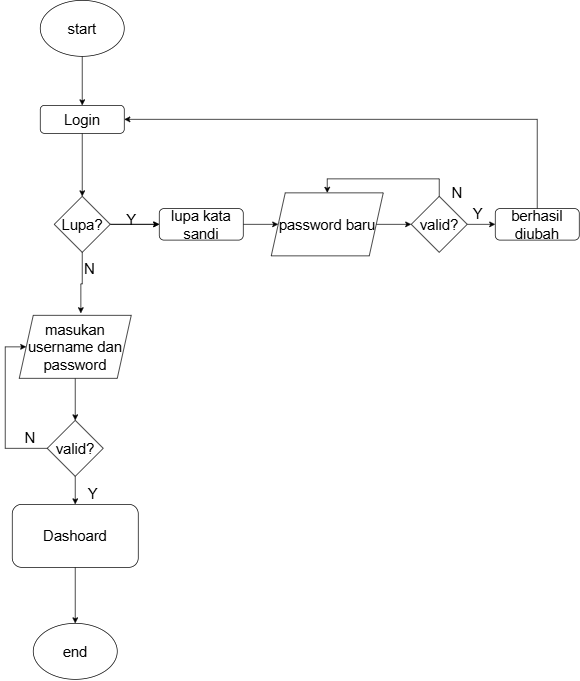

The diagram above was exported from draw.io. Its source (the exported page's mxGraphModel, read from the mxfile embedded in the PNG):
<mxGraphModel dx="2037" dy="1110" grid="1" gridSize="10" guides="1" tooltips="1" connect="1" arrows="1" fold="1" page="1" pageScale="1" pageWidth="827" pageHeight="1169" math="0" shadow="0">
  <root>
    <mxCell id="WIyWlLk6GJQsqaUBKTNV-0" />
    <mxCell id="WIyWlLk6GJQsqaUBKTNV-1" parent="WIyWlLk6GJQsqaUBKTNV-0" />
    <mxCell id="qJtjz9AXoBJbrsil0csp-1" style="edgeStyle=orthogonalEdgeStyle;rounded=0;orthogonalLoop=1;jettySize=auto;html=1;entryX=0.5;entryY=0;entryDx=0;entryDy=0;fontSize=21;" parent="WIyWlLk6GJQsqaUBKTNV-1" source="WIyWlLk6GJQsqaUBKTNV-3" target="qJtjz9AXoBJbrsil0csp-0" edge="1">
      <mxGeometry relative="1" as="geometry" />
    </mxCell>
    <mxCell id="WIyWlLk6GJQsqaUBKTNV-3" value="Login" style="rounded=1;whiteSpace=wrap;html=1;fontSize=21;glass=0;strokeWidth=1;shadow=0;" parent="WIyWlLk6GJQsqaUBKTNV-1" vertex="1">
      <mxGeometry x="210" y="210" width="120" height="40" as="geometry" />
    </mxCell>
    <mxCell id="eUv3vNXTpveO49aVWpRH-1" style="edgeStyle=orthogonalEdgeStyle;rounded=0;orthogonalLoop=1;jettySize=auto;html=1;entryX=0.5;entryY=0;entryDx=0;entryDy=0;fontSize=21;" parent="WIyWlLk6GJQsqaUBKTNV-1" source="eUv3vNXTpveO49aVWpRH-0" target="WIyWlLk6GJQsqaUBKTNV-3" edge="1">
      <mxGeometry relative="1" as="geometry" />
    </mxCell>
    <mxCell id="eUv3vNXTpveO49aVWpRH-0" value="start" style="ellipse;whiteSpace=wrap;html=1;fontSize=21;" parent="WIyWlLk6GJQsqaUBKTNV-1" vertex="1">
      <mxGeometry x="210" y="60" width="120" height="80" as="geometry" />
    </mxCell>
    <mxCell id="vZ5BjnYsF-nrnk2ngWHo-7" style="edgeStyle=orthogonalEdgeStyle;rounded=0;orthogonalLoop=1;jettySize=auto;html=1;entryX=0.5;entryY=0;entryDx=0;entryDy=0;fontSize=21;" parent="WIyWlLk6GJQsqaUBKTNV-1" source="eUv3vNXTpveO49aVWpRH-2" target="qJtjz9AXoBJbrsil0csp-8" edge="1">
      <mxGeometry relative="1" as="geometry" />
    </mxCell>
    <mxCell id="eUv3vNXTpveO49aVWpRH-2" value="masukan username dan password" style="shape=parallelogram;perimeter=parallelogramPerimeter;whiteSpace=wrap;html=1;fixedSize=1;fontSize=21;" parent="WIyWlLk6GJQsqaUBKTNV-1" vertex="1">
      <mxGeometry x="180" y="510" width="160" height="90" as="geometry" />
    </mxCell>
    <mxCell id="KmQDEtaNd5sZXQ8ugpzd-1" style="edgeStyle=orthogonalEdgeStyle;rounded=0;orthogonalLoop=1;jettySize=auto;html=1;entryX=0.5;entryY=0;entryDx=0;entryDy=0;fontSize=21;" parent="WIyWlLk6GJQsqaUBKTNV-1" source="eUv3vNXTpveO49aVWpRH-5" target="KmQDEtaNd5sZXQ8ugpzd-0" edge="1">
      <mxGeometry relative="1" as="geometry" />
    </mxCell>
    <mxCell id="eUv3vNXTpveO49aVWpRH-5" value="Dashoard" style="rounded=1;whiteSpace=wrap;html=1;fontSize=21;" parent="WIyWlLk6GJQsqaUBKTNV-1" vertex="1">
      <mxGeometry x="170" y="780" width="180" height="90" as="geometry" />
    </mxCell>
    <mxCell id="RYn2s6M4NvqOg8wPdTpg-94" style="edgeStyle=orthogonalEdgeStyle;rounded=0;orthogonalLoop=1;jettySize=auto;html=1;entryX=0;entryY=0.5;entryDx=0;entryDy=0;fontSize=21;" parent="WIyWlLk6GJQsqaUBKTNV-1" source="RYn2s6M4NvqOg8wPdTpg-91" target="RYn2s6M4NvqOg8wPdTpg-93" edge="1">
      <mxGeometry relative="1" as="geometry" />
    </mxCell>
    <mxCell id="RYn2s6M4NvqOg8wPdTpg-91" value="lupa kata sandi" style="rounded=1;whiteSpace=wrap;html=1;fontSize=21;glass=0;strokeWidth=1;shadow=0;" parent="WIyWlLk6GJQsqaUBKTNV-1" vertex="1">
      <mxGeometry x="380" y="357.5" width="120" height="45" as="geometry" />
    </mxCell>
    <mxCell id="RYn2s6M4NvqOg8wPdTpg-98" style="edgeStyle=orthogonalEdgeStyle;rounded=0;orthogonalLoop=1;jettySize=auto;html=1;entryX=0;entryY=0.5;entryDx=0;entryDy=0;fontSize=21;" parent="WIyWlLk6GJQsqaUBKTNV-1" source="RYn2s6M4NvqOg8wPdTpg-93" target="RYn2s6M4NvqOg8wPdTpg-97" edge="1">
      <mxGeometry relative="1" as="geometry" />
    </mxCell>
    <mxCell id="RYn2s6M4NvqOg8wPdTpg-93" value="password baru" style="shape=parallelogram;perimeter=parallelogramPerimeter;whiteSpace=wrap;html=1;fixedSize=1;fontSize=21;" parent="WIyWlLk6GJQsqaUBKTNV-1" vertex="1">
      <mxGeometry x="540" y="335" width="160" height="90" as="geometry" />
    </mxCell>
    <mxCell id="qJtjz9AXoBJbrsil0csp-4" style="edgeStyle=orthogonalEdgeStyle;rounded=0;orthogonalLoop=1;jettySize=auto;html=1;entryX=0.5;entryY=0;entryDx=0;entryDy=0;exitX=0.5;exitY=0;exitDx=0;exitDy=0;fontSize=21;" parent="WIyWlLk6GJQsqaUBKTNV-1" source="RYn2s6M4NvqOg8wPdTpg-97" target="RYn2s6M4NvqOg8wPdTpg-93" edge="1">
      <mxGeometry relative="1" as="geometry">
        <Array as="points">
          <mxPoint x="780" y="315" />
          <mxPoint x="620" y="315" />
        </Array>
      </mxGeometry>
    </mxCell>
    <mxCell id="qJtjz9AXoBJbrsil0csp-6" style="edgeStyle=orthogonalEdgeStyle;rounded=0;orthogonalLoop=1;jettySize=auto;html=1;entryX=0;entryY=0.5;entryDx=0;entryDy=0;fontSize=21;" parent="WIyWlLk6GJQsqaUBKTNV-1" source="RYn2s6M4NvqOg8wPdTpg-97" target="qJtjz9AXoBJbrsil0csp-5" edge="1">
      <mxGeometry relative="1" as="geometry" />
    </mxCell>
    <mxCell id="RYn2s6M4NvqOg8wPdTpg-97" value="valid?" style="rhombus;whiteSpace=wrap;html=1;fontSize=21;" parent="WIyWlLk6GJQsqaUBKTNV-1" vertex="1">
      <mxGeometry x="740" y="340" width="80" height="80" as="geometry" />
    </mxCell>
    <mxCell id="qJtjz9AXoBJbrsil0csp-2" style="edgeStyle=orthogonalEdgeStyle;rounded=0;orthogonalLoop=1;jettySize=auto;html=1;fontSize=21;" parent="WIyWlLk6GJQsqaUBKTNV-1" source="qJtjz9AXoBJbrsil0csp-0" target="RYn2s6M4NvqOg8wPdTpg-91" edge="1">
      <mxGeometry relative="1" as="geometry" />
    </mxCell>
    <mxCell id="vZ5BjnYsF-nrnk2ngWHo-0" value="" style="edgeStyle=orthogonalEdgeStyle;rounded=0;orthogonalLoop=1;jettySize=auto;html=1;fontSize=21;" parent="WIyWlLk6GJQsqaUBKTNV-1" source="qJtjz9AXoBJbrsil0csp-0" target="RYn2s6M4NvqOg8wPdTpg-91" edge="1">
      <mxGeometry relative="1" as="geometry" />
    </mxCell>
    <mxCell id="qJtjz9AXoBJbrsil0csp-0" value="Lupa?" style="rhombus;whiteSpace=wrap;html=1;fontSize=21;" parent="WIyWlLk6GJQsqaUBKTNV-1" vertex="1">
      <mxGeometry x="230" y="340" width="80" height="80" as="geometry" />
    </mxCell>
    <mxCell id="qJtjz9AXoBJbrsil0csp-3" style="edgeStyle=orthogonalEdgeStyle;rounded=0;orthogonalLoop=1;jettySize=auto;html=1;entryX=0.55;entryY=-0.033;entryDx=0;entryDy=0;entryPerimeter=0;fontSize=21;" parent="WIyWlLk6GJQsqaUBKTNV-1" source="qJtjz9AXoBJbrsil0csp-0" target="eUv3vNXTpveO49aVWpRH-2" edge="1">
      <mxGeometry relative="1" as="geometry" />
    </mxCell>
    <mxCell id="qJtjz9AXoBJbrsil0csp-7" style="edgeStyle=orthogonalEdgeStyle;rounded=0;orthogonalLoop=1;jettySize=auto;html=1;entryX=1;entryY=0.5;entryDx=0;entryDy=0;fontSize=21;" parent="WIyWlLk6GJQsqaUBKTNV-1" source="qJtjz9AXoBJbrsil0csp-5" target="WIyWlLk6GJQsqaUBKTNV-3" edge="1">
      <mxGeometry relative="1" as="geometry">
        <Array as="points">
          <mxPoint x="920" y="230" />
        </Array>
      </mxGeometry>
    </mxCell>
    <mxCell id="qJtjz9AXoBJbrsil0csp-5" value="berhasil diubah" style="rounded=1;whiteSpace=wrap;html=1;fontSize=21;glass=0;strokeWidth=1;shadow=0;" parent="WIyWlLk6GJQsqaUBKTNV-1" vertex="1">
      <mxGeometry x="860" y="357.5" width="120" height="45" as="geometry" />
    </mxCell>
    <mxCell id="qJtjz9AXoBJbrsil0csp-10" style="edgeStyle=orthogonalEdgeStyle;rounded=0;orthogonalLoop=1;jettySize=auto;html=1;fontSize=21;" parent="WIyWlLk6GJQsqaUBKTNV-1" source="qJtjz9AXoBJbrsil0csp-8" target="eUv3vNXTpveO49aVWpRH-5" edge="1">
      <mxGeometry relative="1" as="geometry" />
    </mxCell>
    <mxCell id="qJtjz9AXoBJbrsil0csp-8" value="valid?" style="rhombus;whiteSpace=wrap;html=1;fontSize=21;" parent="WIyWlLk6GJQsqaUBKTNV-1" vertex="1">
      <mxGeometry x="220" y="660" width="80" height="80" as="geometry" />
    </mxCell>
    <mxCell id="KmQDEtaNd5sZXQ8ugpzd-0" value="end" style="ellipse;whiteSpace=wrap;html=1;fontSize=21;" parent="WIyWlLk6GJQsqaUBKTNV-1" vertex="1">
      <mxGeometry x="200" y="950" width="120" height="80" as="geometry" />
    </mxCell>
    <mxCell id="vZ5BjnYsF-nrnk2ngWHo-1" value="Y" style="text;html=1;align=center;verticalAlign=middle;resizable=0;points=[];autosize=1;strokeColor=none;fillColor=none;fontSize=21;" parent="WIyWlLk6GJQsqaUBKTNV-1" vertex="1">
      <mxGeometry x="320" y="353" width="40" height="40" as="geometry" />
    </mxCell>
    <mxCell id="vZ5BjnYsF-nrnk2ngWHo-2" value="N" style="text;html=1;align=center;verticalAlign=middle;resizable=0;points=[];autosize=1;strokeColor=none;fillColor=none;fontSize=21;" parent="WIyWlLk6GJQsqaUBKTNV-1" vertex="1">
      <mxGeometry x="260" y="423" width="40" height="40" as="geometry" />
    </mxCell>
    <mxCell id="vZ5BjnYsF-nrnk2ngWHo-3" value="Y" style="text;html=1;align=center;verticalAlign=middle;resizable=0;points=[];autosize=1;strokeColor=none;fillColor=none;fontSize=21;" parent="WIyWlLk6GJQsqaUBKTNV-1" vertex="1">
      <mxGeometry x="815" y="345" width="40" height="40" as="geometry" />
    </mxCell>
    <mxCell id="vZ5BjnYsF-nrnk2ngWHo-4" value="Y" style="text;html=1;align=center;verticalAlign=middle;resizable=0;points=[];autosize=1;strokeColor=none;fillColor=none;fontSize=21;" parent="WIyWlLk6GJQsqaUBKTNV-1" vertex="1">
      <mxGeometry x="265" y="745" width="40" height="40" as="geometry" />
    </mxCell>
    <mxCell id="vZ5BjnYsF-nrnk2ngWHo-9" value="N" style="text;html=1;align=center;verticalAlign=middle;resizable=0;points=[];autosize=1;strokeColor=none;fillColor=none;fontSize=21;" parent="WIyWlLk6GJQsqaUBKTNV-1" vertex="1">
      <mxGeometry x="785" y="315" width="40" height="40" as="geometry" />
    </mxCell>
    <mxCell id="vZ5BjnYsF-nrnk2ngWHo-11" value="" style="edgeStyle=orthogonalEdgeStyle;rounded=0;orthogonalLoop=1;jettySize=auto;html=1;fontSize=21;" parent="WIyWlLk6GJQsqaUBKTNV-1" source="qJtjz9AXoBJbrsil0csp-8" target="eUv3vNXTpveO49aVWpRH-2" edge="1">
      <mxGeometry relative="1" as="geometry">
        <mxPoint x="220" y="700" as="sourcePoint" />
        <mxPoint x="190" y="555" as="targetPoint" />
        <Array as="points">
          <mxPoint x="160" y="700" />
          <mxPoint x="160" y="555" />
        </Array>
      </mxGeometry>
    </mxCell>
    <mxCell id="vZ5BjnYsF-nrnk2ngWHo-10" value="N" style="text;html=1;align=center;verticalAlign=middle;resizable=0;points=[];autosize=1;strokeColor=none;fillColor=none;fontSize=21;" parent="WIyWlLk6GJQsqaUBKTNV-1" vertex="1">
      <mxGeometry x="175" y="665" width="40" height="40" as="geometry" />
    </mxCell>
  </root>
</mxGraphModel>